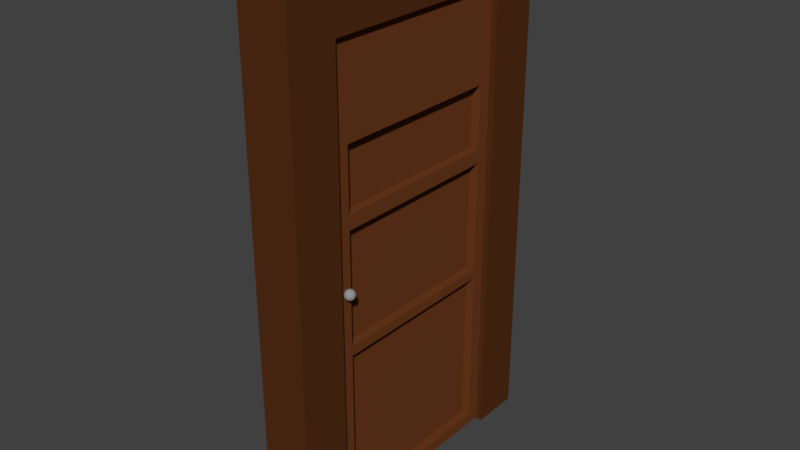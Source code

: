 # Source: Puerta_NV1.blend  (saved by Blender 2.78.0; exported with 4.5.12 LTS)
import bpy
from mathutils import Matrix  # noqa: F401  (used for matrix-valued properties, if any)

bpy.ops.wm.read_factory_settings(use_empty=True)
scene = bpy.context.scene
scene.name = 'Scene'

# ---- collections
col_collection_1 = bpy.data.collections.new('Collection 1'); scene.collection.children.link(col_collection_1)

# ---- materials (node trees are filled in below, after node groups)
mat_material_001 = bpy.data.materials.new('Material.001')
mat_material_001.alpha_threshold = 0.0
mat_material_001.use_transparent_shadow = False
mat_material_001.diffuse_color = (0.1574, 0.04657, 0.01341, 1.0)
mat_material_001.roughness = 0.5
mat_material_002 = bpy.data.materials.new('Material.002')
mat_material_002.alpha_threshold = 0.0
mat_material_002.use_transparent_shadow = False
mat_material_002.diffuse_color = (0.3032, 0.3032, 0.3032, 1.0)
mat_material_002.roughness = 0.5
mat_material = bpy.data.materials.new('Material')
mat_material.alpha_threshold = 0.0
mat_material.use_transparent_shadow = False
mat_material.diffuse_color = (0.09084, 0.0279, 0.00805, 1.0)
mat_material.roughness = 0.5
mat_material.line_color = (0.0, 0.0, 0.0, 1.0)

# ---- material node trees

# ---- world
world_world = bpy.data.worlds.new('World'); scene.world = world_world
world_world.color = (0.05088, 0.05088, 0.05088)
world_world.use_sun_shadow = False
world_world.sun_shadow_jitter_overblur = 0.0
world_world.cycles.sampling_method = 'MANUAL'

# ---- meshes
me_cube_001 = bpy.data.meshes.new('Cube.001')
me_cube_001.from_pydata([(-1.0, -8.293, -9.719), (-1.0, -8.293, 8.91), (-1.0, -0.005973, -9.719), (-1.0, -0.005973, 8.909), (0.9995, -8.293, -9.719), (0.9995, -8.293, 8.91), (0.9995, -0.005973, -9.719), (0.9995, -0.005973, 8.909), (-1.0, -8.293, 8.329), (-1.0, -0.005973, 8.329), (0.9995, -0.005973, 8.329), (0.9995, -8.293, 8.329), (-1.0, -0.005973, 5.7), (0.9995, -0.005973, 5.7), (0.9995, -8.293, 5.7), (-1.0, -8.293, 5.7), (-1.0, -0.005973, 5.33), (0.9995, -0.005973, 5.33), (0.9995, -8.293, 5.331), (-1.0, -8.293, 5.331), (-1.0, -0.005973, -2.676), (0.9995, -0.005973, -2.676), (0.9995, -8.293, -2.676), (-1.0, -8.293, -2.676), (-1.0, -8.293, -2.282), (-1.0, -0.005973, -2.282), (0.9995, -0.005973, -2.282), (0.9995, -8.293, -2.282), (-1.0, -8.293, 2.823), (-1.0, -0.005973, 2.823), (0.9995, -0.005973, 2.823), (0.9995, -8.293, 2.823), (-1.0, -0.005973, 2.246), (0.9995, -0.005973, 2.246), (0.9995, -8.293, 2.246), (-1.0, -8.293, 2.246), (-1.0, -7.662, -9.719), (-1.0, -7.662, 8.91), (0.9995, -7.662, -9.719), (0.9995, -7.662, 8.91), (0.9995, -7.662, 8.329), (-1.0, -7.662, 8.329), (-1.0, -7.662, 5.7), (0.9995, -7.662, 5.7), (0.9995, -7.662, 5.331), (-1.0, -7.662, 5.331), (-1.0, -7.662, -2.676), (0.9995, -7.662, -2.676), (-1.0, -7.662, -2.282), (0.9995, -7.662, -2.282), (-1.0, -7.662, 2.823), (0.9995, -7.662, 2.823), (0.9995, -7.662, 2.246), (-1.0, -7.662, 2.246), (-1.0, -0.5526, 8.909), (0.9995, -0.5526, -9.719), (-1.0, -0.5526, 8.329), (-1.0, -0.5526, 5.7), (-1.0, -0.5526, 5.33), (-1.0, -0.5526, -2.676), (-1.0, -0.5526, -2.282), (-1.0, -0.5526, 2.823), (-1.0, -0.5526, 2.246), (-1.0, -0.5526, -9.719), (0.9995, -0.5526, 8.909), (0.9995, -0.5526, 8.329), (0.9995, -0.5526, 5.7), (0.9995, -0.5526, 5.33), (0.9995, -0.5526, -2.676), (0.9995, -0.5526, -2.282), (0.9995, -0.5526, 2.823), (0.9995, -0.5526, 2.246), (-1.0, -0.005973, -9.244), (0.9995, -0.005973, -9.244), (0.9995, -8.293, -9.244), (-1.0, -8.293, -9.244), (0.9995, -7.662, -9.244), (-1.0, -7.662, -9.244), (0.9995, -0.5526, -9.244), (-1.0, -0.5526, -9.244), (0.5337, -0.5526, 5.33), (0.5337, -7.662, 5.331), (0.5337, -0.5526, -2.676), (0.5337, -7.662, -2.676), (0.5337, -0.5526, -2.282), (0.5337, -7.662, -2.282), (0.5337, -0.5526, 2.823), (0.5337, -7.662, 2.823), (0.5337, -0.5526, 2.246), (0.5337, -7.662, 2.246), (0.5337, -7.662, -9.244), (0.5337, -0.5526, -9.244), (-1.0, -7.662, 2.246), (-1.0, -7.662, -2.282), (-1.0, -0.5526, -2.282), (-1.0, -0.5526, 2.246), (-1.0, -7.662, 2.246), (-1.0, -7.662, -2.282), (-1.0, -0.5526, -2.282), (-1.0, -0.5526, 2.246), (-1.0, -7.662, 5.331), (-1.0, -7.662, 2.823), (-1.0, -0.5526, 5.33), (-1.0, -7.662, -2.676), (-1.0, -0.5526, -2.676), (-1.0, -0.5526, 2.823), (-1.0, -7.662, -9.244), (-1.0, -0.5526, -9.244), (-1.0, -7.662, 2.246), (-1.0, -7.662, -2.282), (-1.0, -0.5526, -2.282), (-1.0, -0.5526, 2.246), (-0.6882, -7.662, 5.331), (-0.6882, -7.662, 2.823), (-0.6882, -0.5526, 5.33), (-0.6882, -7.662, -2.676), (-0.6882, -0.5526, -2.676), (-0.6882, -0.5526, 2.823), (-0.6882, -7.662, -9.244), (-0.6882, -0.5526, -9.244), (-0.6882, -7.662, 2.246), (-0.6882, -7.662, -2.282), (-0.6882, -0.5526, -2.282), (-0.6882, -0.5526, 2.246), (1.258, -7.889, 0.2018), (1.268, -7.85, 0.1897), (1.277, -7.814, 0.1702), (1.285, -7.783, 0.1439), (1.292, -7.757, 0.1119), (1.297, -7.738, 0.07533), (1.3, -7.726, 0.03567), (1.301, -7.722, -0.005572), (1.3, -7.726, -0.04681), (1.297, -7.738, -0.08647), (1.292, -7.757, -0.123), (1.285, -7.783, -0.1551), (1.277, -7.814, -0.1813), (1.268, -7.85, -0.2009), (1.258, -7.889, -0.2129), (1.268, -7.891, 0.2018), (1.288, -7.854, 0.1897), (1.306, -7.821, 0.1702), (1.322, -7.791, 0.1439), (1.335, -7.767, 0.1119), (1.345, -7.749, 0.07533), (1.351, -7.738, 0.03567), (1.353, -7.734, -0.005572), (1.351, -7.738, -0.04681), (1.345, -7.749, -0.08647), (1.335, -7.767, -0.123), (1.322, -7.791, -0.1551), (1.306, -7.821, -0.1813), (1.288, -7.854, -0.2009), (1.268, -7.891, -0.2129), (1.277, -7.895, 0.2018), (1.306, -7.862, 0.1897), (1.332, -7.832, 0.1702), (1.355, -7.805, 0.1439), (1.374, -7.783, 0.1119), (1.388, -7.767, 0.07533), (1.397, -7.757, 0.03567), (1.4, -7.753, -0.005572), (1.397, -7.757, -0.04681), (1.388, -7.767, -0.08647), (1.374, -7.783, -0.123), (1.355, -7.805, -0.1551), (1.332, -7.832, -0.1813), (1.306, -7.862, -0.2009), (1.277, -7.895, -0.2129), (1.285, -7.9, 0.2018), (1.322, -7.872, 0.1897), (1.355, -7.846, 0.1702), (1.385, -7.824, 0.1439), (1.409, -7.805, 0.1119), (1.427, -7.791, 0.07533), (1.438, -7.783, 0.03567), (1.442, -7.78, -0.005572), (1.438, -7.783, -0.04681), (1.427, -7.791, -0.08647), (1.409, -7.805, -0.123), (1.385, -7.824, -0.1551), (1.355, -7.846, -0.1813), (1.322, -7.872, -0.2009), (1.285, -7.9, -0.2129), (1.292, -7.906, 0.2018), (1.335, -7.884, 0.1897), (1.374, -7.864, 0.1702), (1.409, -7.846, 0.1439), (1.437, -7.832, 0.1119), (1.458, -7.821, 0.07533), (1.471, -7.814, 0.03567), (1.476, -7.812, -0.005572), (1.471, -7.814, -0.04681), (1.458, -7.821, -0.08647), (1.437, -7.832, -0.123), (1.409, -7.846, -0.1551), (1.374, -7.864, -0.1813), (1.335, -7.884, -0.2009), (1.292, -7.906, -0.2129), (1.248, -7.929, -0.217), (1.297, -7.913, 0.2018), (1.345, -7.898, 0.1897), (1.388, -7.884, 0.1702), (1.427, -7.872, 0.1439), (1.458, -7.862, 0.1119), (1.482, -7.854, 0.07533), (1.496, -7.85, 0.03567), (1.501, -7.848, -0.005572), (1.496, -7.85, -0.04681), (1.482, -7.854, -0.08647), (1.458, -7.862, -0.123), (1.427, -7.872, -0.1551), (1.388, -7.884, -0.1813), (1.345, -7.898, -0.2009), (1.297, -7.913, -0.2129), (1.3, -7.921, 0.2018), (1.351, -7.913, 0.1897), (1.397, -7.906, 0.1702), (1.438, -7.9, 0.1439), (1.471, -7.895, 0.1119), (1.496, -7.891, 0.07533), (1.512, -7.889, 0.03567), (1.517, -7.888, -0.005572), (1.512, -7.889, -0.04681), (1.496, -7.891, -0.08647), (1.471, -7.895, -0.123), (1.438, -7.9, -0.1551), (1.397, -7.906, -0.1813), (1.351, -7.913, -0.2009), (1.3, -7.921, -0.2129), (1.301, -7.929, 0.2018), (1.353, -7.929, 0.1897), (1.4, -7.929, 0.1702), (1.442, -7.929, 0.1439), (1.476, -7.929, 0.1119), (1.501, -7.929, 0.07533), (1.517, -7.929, 0.03567), (1.522, -7.929, -0.005572), (1.517, -7.929, -0.04681), (1.501, -7.929, -0.08647), (1.476, -7.929, -0.123), (1.442, -7.929, -0.1551), (1.4, -7.929, -0.1813), (1.353, -7.929, -0.2009), (1.301, -7.929, -0.2129), (1.3, -7.937, 0.2018), (1.351, -7.945, 0.1897), (1.397, -7.952, 0.1702), (1.438, -7.958, 0.1439), (1.471, -7.963, 0.1119), (1.496, -7.967, 0.07533), (1.512, -7.97, 0.03567), (1.517, -7.97, -0.005572), (1.512, -7.97, -0.04681), (1.496, -7.967, -0.08647), (1.471, -7.963, -0.123), (1.438, -7.958, -0.1551), (1.397, -7.952, -0.1813), (1.351, -7.945, -0.2009), (1.3, -7.937, -0.2129), (1.297, -7.945, 0.2018), (1.345, -7.96, 0.1897), (1.388, -7.974, 0.1702), (1.427, -7.986, 0.1439), (1.458, -7.996, 0.1119), (1.482, -8.004, 0.07533), (1.496, -8.009, 0.03567), (1.501, -8.01, -0.005572), (1.496, -8.009, -0.04681), (1.482, -8.004, -0.08647), (1.458, -7.996, -0.123), (1.427, -7.986, -0.1551), (1.388, -7.974, -0.1813), (1.345, -7.96, -0.2009), (1.297, -7.945, -0.2129), (1.292, -7.952, 0.2018), (1.335, -7.974, 0.1897), (1.374, -7.994, 0.1702), (1.409, -8.012, 0.1439), (1.437, -8.027, 0.1119), (1.458, -8.038, 0.07533), (1.471, -8.044, 0.03567), (1.476, -8.047, -0.005572), (1.471, -8.044, -0.04681), (1.458, -8.038, -0.08647), (1.437, -8.027, -0.123), (1.409, -8.012, -0.1551), (1.374, -7.994, -0.1813), (1.335, -7.974, -0.2009), (1.292, -7.952, -0.2129), (1.285, -7.958, 0.2018), (1.322, -7.986, 0.1897), (1.355, -8.012, 0.1702), (1.385, -8.035, 0.1439), (1.409, -8.053, 0.1119), (1.427, -8.067, 0.07533), (1.438, -8.076, 0.03567), (1.442, -8.079, -0.005572), (1.438, -8.076, -0.04681), (1.427, -8.067, -0.08647), (1.409, -8.053, -0.123), (1.385, -8.035, -0.1551), (1.355, -8.012, -0.1813), (1.322, -7.986, -0.2009), (1.285, -7.958, -0.2129), (1.277, -7.963, 0.2018), (1.306, -7.996, 0.1897), (1.332, -8.027, 0.1702), (1.355, -8.053, 0.1439), (1.374, -8.075, 0.1119), (1.388, -8.092, 0.07533), (1.397, -8.102, 0.03567), (1.4, -8.105, -0.005572), (1.397, -8.102, -0.04681), (1.388, -8.092, -0.08647), (1.374, -8.075, -0.123), (1.355, -8.053, -0.1551), (1.332, -8.027, -0.1813), (1.306, -7.996, -0.2009), (1.277, -7.963, -0.2129), (1.268, -7.967, 0.2018), (1.288, -8.004, 0.1897), (1.306, -8.038, 0.1702), (1.322, -8.067, 0.1439), (1.335, -8.092, 0.1119), (1.345, -8.11, 0.07533), (1.351, -8.121, 0.03567), (1.353, -8.125, -0.005572), (1.351, -8.121, -0.04681), (1.345, -8.11, -0.08647), (1.335, -8.092, -0.123), (1.322, -8.067, -0.1551), (1.306, -8.038, -0.1813), (1.288, -8.004, -0.2009), (1.268, -7.967, -0.2129), (1.258, -7.97, 0.2018), (1.268, -8.009, 0.1897), (1.277, -8.044, 0.1702), (1.285, -8.076, 0.1439), (1.292, -8.102, 0.1119), (1.297, -8.121, 0.07533), (1.3, -8.133, 0.03567), (1.301, -8.137, -0.005572), (1.3, -8.133, -0.04681), (1.297, -8.121, -0.08647), (1.292, -8.102, -0.123), (1.285, -8.076, -0.1551), (1.277, -8.044, -0.1813), (1.268, -8.009, -0.2009), (1.258, -7.97, -0.2129), (1.248, -7.97, 0.2018), (1.248, -8.01, 0.1897), (1.248, -8.047, 0.1702), (1.248, -8.079, 0.1439), (1.248, -8.105, 0.1119), (1.248, -8.125, 0.07533), (1.248, -8.137, 0.03567), (1.248, -8.141, -0.005572), (1.248, -8.137, -0.04681), (1.248, -8.125, -0.08647), (1.248, -8.105, -0.123), (1.248, -8.079, -0.1551), (1.248, -8.047, -0.1813), (1.248, -8.01, -0.2009), (1.248, -7.97, -0.2129), (1.237, -7.97, 0.2018), (1.227, -8.009, 0.1897), (1.218, -8.044, 0.1702), (1.21, -8.076, 0.1439), (1.203, -8.102, 0.1119), (1.198, -8.121, 0.07533), (1.195, -8.133, 0.03567), (1.194, -8.137, -0.005572), (1.195, -8.133, -0.04681), (1.198, -8.121, -0.08647), (1.203, -8.102, -0.123), (1.21, -8.076, -0.1551), (1.218, -8.044, -0.1813), (1.227, -8.009, -0.2009), (1.237, -7.97, -0.2129), (1.227, -7.967, 0.2018), (1.207, -8.004, 0.1897), (1.189, -8.038, 0.1702), (1.173, -8.067, 0.1439), (1.16, -8.092, 0.1119), (1.15, -8.11, 0.07533), (1.145, -8.121, 0.03567), (1.142, -8.125, -0.005572), (1.145, -8.121, -0.04681), (1.15, -8.11, -0.08647), (1.16, -8.092, -0.123), (1.173, -8.067, -0.1551), (1.189, -8.038, -0.1813), (1.207, -8.004, -0.2009), (1.227, -7.967, -0.2129), (1.248, -7.929, 0.2058), (1.218, -7.963, 0.2018), (1.189, -7.996, 0.1897), (1.163, -8.027, 0.1702), (1.14, -8.053, 0.1439), (1.121, -8.075, 0.1119), (1.107, -8.092, 0.07533), (1.098, -8.102, 0.03567), (1.095, -8.105, -0.005572), (1.098, -8.102, -0.04681), (1.107, -8.092, -0.08647), (1.121, -8.075, -0.123), (1.14, -8.053, -0.1551), (1.163, -8.027, -0.1813), (1.189, -7.996, -0.2009), (1.218, -7.963, -0.2129), (1.21, -7.958, 0.2018), (1.173, -7.986, 0.1897), (1.14, -8.012, 0.1702), (1.11, -8.035, 0.1439), (1.086, -8.053, 0.1119), (1.068, -8.067, 0.07533), (1.057, -8.076, 0.03567), (1.053, -8.079, -0.005572), (1.057, -8.076, -0.04681), (1.068, -8.067, -0.08647), (1.086, -8.053, -0.123), (1.11, -8.035, -0.1551), (1.14, -8.012, -0.1813), (1.173, -7.986, -0.2009), (1.21, -7.958, -0.2129), (1.203, -7.952, 0.2018), (1.16, -7.974, 0.1897), (1.121, -7.994, 0.1702), (1.086, -8.012, 0.1439), (1.058, -8.027, 0.1119), (1.037, -8.038, 0.07533), (1.024, -8.044, 0.03567), (1.019, -8.047, -0.005572), (1.024, -8.044, -0.04681), (1.037, -8.038, -0.08647), (1.058, -8.027, -0.123), (1.086, -8.012, -0.1551), (1.121, -7.994, -0.1813), (1.16, -7.974, -0.2009), (1.203, -7.952, -0.2129), (1.198, -7.945, 0.2018), (1.15, -7.96, 0.1897), (1.107, -7.974, 0.1702), (1.068, -7.986, 0.1439), (1.037, -7.996, 0.1119), (1.013, -8.004, 0.07533), (0.9988, -8.009, 0.03567), (0.9939, -8.01, -0.005572), (0.9988, -8.009, -0.04681), (1.013, -8.004, -0.08647), (1.037, -7.996, -0.123), (1.068, -7.986, -0.1551), (1.107, -7.974, -0.1813), (1.15, -7.96, -0.2009), (1.198, -7.945, -0.2129), (1.195, -7.937, 0.2018), (1.145, -7.945, 0.1897), (1.098, -7.952, 0.1702), (1.057, -7.958, 0.1439), (1.024, -7.963, 0.1119), (0.9988, -7.967, 0.07533), (0.9835, -7.97, 0.03567), (0.9783, -7.97, -0.005572), (0.9835, -7.97, -0.04681), (0.9988, -7.967, -0.08647), (1.024, -7.963, -0.123), (1.057, -7.958, -0.1551), (1.098, -7.952, -0.1813), (1.145, -7.945, -0.2009), (1.195, -7.937, -0.2129), (1.194, -7.929, 0.2018), (1.142, -7.929, 0.1897), (1.095, -7.929, 0.1702), (1.053, -7.929, 0.1439), (1.019, -7.929, 0.1119), (0.9939, -7.929, 0.07533), (0.9783, -7.929, 0.03567), (0.973, -7.929, -0.005572), (0.9783, -7.929, -0.04681), (0.9939, -7.929, -0.08647), (1.019, -7.929, -0.123), (1.053, -7.929, -0.1551), (1.095, -7.929, -0.1813), (1.142, -7.929, -0.2009), (1.194, -7.929, -0.2129), (1.195, -7.921, 0.2018), (1.145, -7.913, 0.1897), (1.098, -7.906, 0.1702), (1.057, -7.9, 0.1439), (1.024, -7.895, 0.1119), (0.9988, -7.891, 0.07533), (0.9835, -7.889, 0.03567), (0.9783, -7.888, -0.005572), (0.9835, -7.889, -0.04681), (0.9988, -7.891, -0.08647), (1.024, -7.895, -0.123), (1.057, -7.9, -0.1551), (1.098, -7.906, -0.1813), (1.145, -7.913, -0.2009), (1.195, -7.921, -0.2129), (1.198, -7.913, 0.2018), (1.15, -7.898, 0.1897), (1.107, -7.884, 0.1702), (1.068, -7.872, 0.1439), (1.037, -7.862, 0.1119), (1.013, -7.854, 0.07533), (0.9988, -7.85, 0.03567), (0.9939, -7.848, -0.005572), (0.9988, -7.85, -0.04681), (1.013, -7.854, -0.08647), (1.037, -7.862, -0.123), (1.068, -7.872, -0.1551), (1.107, -7.884, -0.1813), (1.15, -7.898, -0.2009), (1.198, -7.913, -0.2129), (1.203, -7.906, 0.2018), (1.16, -7.884, 0.1897), (1.121, -7.864, 0.1702), (1.086, -7.846, 0.1439), (1.058, -7.832, 0.1119), (1.037, -7.821, 0.07533), (1.024, -7.814, 0.03567), (1.019, -7.812, -0.005572), (1.024, -7.814, -0.04681), (1.037, -7.821, -0.08647), (1.058, -7.832, -0.123), (1.086, -7.846, -0.1551), (1.121, -7.864, -0.1813), (1.16, -7.884, -0.2009), (1.203, -7.906, -0.2129), (1.21, -7.9, 0.2018), (1.173, -7.872, 0.1897), (1.14, -7.846, 0.1702), (1.11, -7.824, 0.1439), (1.086, -7.805, 0.1119), (1.068, -7.791, 0.07533), (1.057, -7.783, 0.03567), (1.053, -7.78, -0.005572), (1.057, -7.783, -0.04681), (1.068, -7.791, -0.08647), (1.086, -7.805, -0.123), (1.11, -7.824, -0.1551), (1.14, -7.846, -0.1813), (1.173, -7.872, -0.2009), (1.21, -7.9, -0.2129), (1.218, -7.895, 0.2018), (1.189, -7.862, 0.1897), (1.163, -7.832, 0.1702), (1.14, -7.805, 0.1439), (1.121, -7.783, 0.1119), (1.107, -7.767, 0.07533), (1.098, -7.757, 0.03567), (1.095, -7.753, -0.005572), (1.098, -7.757, -0.04681), (1.107, -7.767, -0.08647), (1.121, -7.783, -0.123), (1.14, -7.805, -0.1551), (1.163, -7.832, -0.1813), (1.189, -7.862, -0.2009), (1.218, -7.895, -0.2129), (1.227, -7.891, 0.2018), (1.207, -7.854, 0.1897), (1.189, -7.821, 0.1702), (1.173, -7.791, 0.1439), (1.16, -7.767, 0.1119), (1.15, -7.749, 0.07533), (1.145, -7.738, 0.03567), (1.142, -7.734, -0.005572), (1.145, -7.738, -0.04681), (1.15, -7.749, -0.08647), (1.16, -7.767, -0.123), (1.173, -7.791, -0.1551), (1.189, -7.821, -0.1813), (1.207, -7.854, -0.2009), (1.227, -7.891, -0.2129), (1.237, -7.889, 0.2018), (1.227, -7.85, 0.1897), (1.218, -7.814, 0.1702), (1.21, -7.783, 0.1439), (1.203, -7.757, 0.1119), (1.198, -7.738, 0.07533), (1.195, -7.726, 0.03567), (1.194, -7.722, -0.005572), (1.195, -7.726, -0.04681), (1.198, -7.738, -0.08647), (1.203, -7.757, -0.123), (1.21, -7.783, -0.1551), (1.218, -7.814, -0.1813), (1.227, -7.85, -0.2009), (1.237, -7.889, -0.2129), (1.248, -7.888, 0.2018), (1.248, -7.848, 0.1897), (1.248, -7.812, 0.1702), (1.248, -7.78, 0.1439), (1.248, -7.753, 0.1119), (1.248, -7.734, 0.07533), (1.248, -7.722, 0.03567), (1.248, -7.718, -0.005572), (1.248, -7.722, -0.04681), (1.248, -7.734, -0.08647), (1.248, -7.753, -0.123), (1.248, -7.78, -0.1551), (1.248, -7.812, -0.1813), (1.248, -7.848, -0.2009), (1.248, -7.888, -0.2129), (-1.237, -7.889, 0.2018), (-1.227, -7.85, 0.1897), (-1.218, -7.814, 0.1702), (-1.21, -7.783, 0.1439), (-1.203, -7.757, 0.1119), (-1.198, -7.738, 0.07533), (-1.195, -7.726, 0.03567), (-1.194, -7.722, -0.005572), (-1.195, -7.726, -0.04681), (-1.198, -7.738, -0.08647), (-1.203, -7.757, -0.123), (-1.21, -7.783, -0.1551), (-1.218, -7.814, -0.1813), (-1.227, -7.85, -0.2009), (-1.237, -7.889, -0.2129), (-1.227, -7.891, 0.2018), (-1.207, -7.854, 0.1897), (-1.189, -7.821, 0.1702), (-1.173, -7.791, 0.1439), (-1.16, -7.767, 0.1119), (-1.15, -7.749, 0.07533), (-1.145, -7.738, 0.03567), (-1.142, -7.734, -0.005572), (-1.145, -7.738, -0.04681), (-1.15, -7.749, -0.08647), (-1.16, -7.767, -0.123), (-1.173, -7.791, -0.1551), (-1.189, -7.821, -0.1813), (-1.207, -7.854, -0.2009), (-1.227, -7.891, -0.2129), (-1.218, -7.895, 0.2018), (-1.189, -7.862, 0.1897), (-1.163, -7.832, 0.1702), (-1.14, -7.805, 0.1439), (-1.121, -7.783, 0.1119), (-1.107, -7.767, 0.07533), (-1.098, -7.757, 0.03567), (-1.095, -7.753, -0.005572), (-1.098, -7.757, -0.04681), (-1.107, -7.767, -0.08647), (-1.121, -7.783, -0.123), (-1.14, -7.805, -0.1551), (-1.163, -7.832, -0.1813), (-1.189, -7.862, -0.2009), (-1.218, -7.895, -0.2129), (-1.21, -7.9, 0.2018), (-1.173, -7.872, 0.1897), (-1.14, -7.846, 0.1702), (-1.11, -7.824, 0.1439), (-1.086, -7.805, 0.1119), (-1.068, -7.791, 0.07533), (-1.057, -7.783, 0.03567), (-1.053, -7.78, -0.005572), (-1.057, -7.783, -0.04681), (-1.068, -7.791, -0.08647), (-1.086, -7.805, -0.123), (-1.11, -7.824, -0.1551), (-1.14, -7.846, -0.1813), (-1.173, -7.872, -0.2009), (-1.21, -7.9, -0.2129), (-1.203, -7.906, 0.2018), (-1.16, -7.884, 0.1897), (-1.121, -7.864, 0.1702), (-1.086, -7.846, 0.1439), (-1.058, -7.832, 0.1119), (-1.037, -7.821, 0.07533), (-1.024, -7.814, 0.03567), (-1.019, -7.812, -0.005572), (-1.024, -7.814, -0.04681), (-1.037, -7.821, -0.08647), (-1.058, -7.832, -0.123), (-1.086, -7.846, -0.1551), (-1.121, -7.864, -0.1813), (-1.16, -7.884, -0.2009), (-1.203, -7.906, -0.2129), (-1.248, -7.929, -0.217), (-1.198, -7.913, 0.2018), (-1.15, -7.898, 0.1897), (-1.107, -7.884, 0.1702), (-1.068, -7.872, 0.1439), (-1.037, -7.862, 0.1119), (-1.013, -7.854, 0.07533), (-0.9988, -7.85, 0.03567), (-0.9939, -7.848, -0.005572), (-0.9988, -7.85, -0.04681), (-1.013, -7.854, -0.08647), (-1.037, -7.862, -0.123), (-1.068, -7.872, -0.1551), (-1.107, -7.884, -0.1813), (-1.15, -7.898, -0.2009), (-1.198, -7.913, -0.2129), (-1.195, -7.921, 0.2018), (-1.145, -7.913, 0.1897), (-1.098, -7.906, 0.1702), (-1.057, -7.9, 0.1439), (-1.024, -7.895, 0.1119), (-0.9988, -7.891, 0.07533), (-0.9835, -7.889, 0.03567), (-0.9783, -7.888, -0.005572), (-0.9835, -7.889, -0.04681), (-0.9988, -7.891, -0.08647), (-1.024, -7.895, -0.123), (-1.057, -7.9, -0.1551), (-1.098, -7.906, -0.1813), (-1.145, -7.913, -0.2009), (-1.195, -7.921, -0.2129), (-1.194, -7.929, 0.2018), (-1.142, -7.929, 0.1897), (-1.095, -7.929, 0.1702), (-1.053, -7.929, 0.1439), (-1.019, -7.929, 0.1119), (-0.9939, -7.929, 0.07533), (-0.9783, -7.929, 0.03567), (-0.973, -7.929, -0.005572), (-0.9783, -7.929, -0.04681), (-0.9939, -7.929, -0.08647), (-1.019, -7.929, -0.123), (-1.053, -7.929, -0.1551), (-1.095, -7.929, -0.1813), (-1.142, -7.929, -0.2009), (-1.194, -7.929, -0.2129), (-1.195, -7.937, 0.2018), (-1.145, -7.945, 0.1897), (-1.098, -7.952, 0.1702), (-1.057, -7.958, 0.1439), (-1.024, -7.963, 0.1119), (-0.9988, -7.967, 0.07533), (-0.9835, -7.97, 0.03567), (-0.9783, -7.97, -0.005572), (-0.9835, -7.97, -0.04681), (-0.9988, -7.967, -0.08647), (-1.024, -7.963, -0.123), (-1.057, -7.958, -0.1551), (-1.098, -7.952, -0.1813), (-1.145, -7.945, -0.2009), (-1.195, -7.937, -0.2129), (-1.198, -7.945, 0.2018), (-1.15, -7.96, 0.1897), (-1.107, -7.974, 0.1702), (-1.068, -7.986, 0.1439), (-1.037, -7.996, 0.1119), (-1.013, -8.004, 0.07533), (-0.9988, -8.009, 0.03567), (-0.9939, -8.01, -0.005572), (-0.9988, -8.009, -0.04681), (-1.013, -8.004, -0.08647), (-1.037, -7.996, -0.123), (-1.068, -7.986, -0.1551), (-1.107, -7.974, -0.1813), (-1.15, -7.96, -0.2009), (-1.198, -7.945, -0.2129), (-1.203, -7.952, 0.2018), (-1.16, -7.974, 0.1897), (-1.121, -7.994, 0.1702), (-1.086, -8.012, 0.1439), (-1.058, -8.027, 0.1119), (-1.037, -8.038, 0.07533), (-1.024, -8.044, 0.03567), (-1.019, -8.047, -0.005572), (-1.024, -8.044, -0.04681), (-1.037, -8.038, -0.08647), (-1.058, -8.027, -0.123), (-1.086, -8.012, -0.1551), (-1.121, -7.994, -0.1813), (-1.16, -7.974, -0.2009), (-1.203, -7.952, -0.2129), (-1.21, -7.958, 0.2018), (-1.173, -7.986, 0.1897), (-1.14, -8.012, 0.1702), (-1.11, -8.035, 0.1439), (-1.086, -8.053, 0.1119), (-1.068, -8.067, 0.07533), (-1.057, -8.076, 0.03567), (-1.053, -8.079, -0.005572), (-1.057, -8.076, -0.04681), (-1.068, -8.067, -0.08647), (-1.086, -8.053, -0.123), (-1.11, -8.035, -0.1551), (-1.14, -8.012, -0.1813), (-1.173, -7.986, -0.2009), (-1.21, -7.958, -0.2129), (-1.218, -7.963, 0.2018), (-1.189, -7.996, 0.1897), (-1.163, -8.027, 0.1702), (-1.14, -8.053, 0.1439), (-1.121, -8.075, 0.1119), (-1.107, -8.092, 0.07533), (-1.098, -8.102, 0.03567), (-1.095, -8.105, -0.005572), (-1.098, -8.102, -0.04681), (-1.107, -8.092, -0.08647), (-1.121, -8.075, -0.123), (-1.14, -8.053, -0.1551), (-1.163, -8.027, -0.1813), (-1.189, -7.996, -0.2009), (-1.218, -7.963, -0.2129), (-1.227, -7.967, 0.2018), (-1.207, -8.004, 0.1897), (-1.189, -8.038, 0.1702), (-1.173, -8.067, 0.1439), (-1.16, -8.092, 0.1119), (-1.15, -8.11, 0.07533), (-1.145, -8.121, 0.03567), (-1.142, -8.125, -0.005572), (-1.145, -8.121, -0.04681), (-1.15, -8.11, -0.08647), (-1.16, -8.092, -0.123), (-1.173, -8.067, -0.1551), (-1.189, -8.038, -0.1813), (-1.207, -8.004, -0.2009), (-1.227, -7.967, -0.2129), (-1.237, -7.97, 0.2018), (-1.227, -8.009, 0.1897), (-1.218, -8.044, 0.1702), (-1.21, -8.076, 0.1439), (-1.203, -8.102, 0.1119), (-1.198, -8.121, 0.07533), (-1.195, -8.133, 0.03567), (-1.194, -8.137, -0.005572), (-1.195, -8.133, -0.04681), (-1.198, -8.121, -0.08647), (-1.203, -8.102, -0.123), (-1.21, -8.076, -0.1551), (-1.218, -8.044, -0.1813), (-1.227, -8.009, -0.2009), (-1.237, -7.97, -0.2129), (-1.248, -7.97, 0.2018), (-1.248, -8.01, 0.1897), (-1.248, -8.047, 0.1702), (-1.248, -8.079, 0.1439), (-1.248, -8.105, 0.1119), (-1.248, -8.125, 0.07533), (-1.248, -8.137, 0.03567), (-1.248, -8.141, -0.005572), (-1.248, -8.137, -0.04681), (-1.248, -8.125, -0.08647), (-1.248, -8.105, -0.123), (-1.248, -8.079, -0.1551), (-1.248, -8.047, -0.1813), (-1.248, -8.01, -0.2009), (-1.248, -7.97, -0.2129), (-1.258, -7.97, 0.2018), (-1.268, -8.009, 0.1897), (-1.277, -8.044, 0.1702), (-1.285, -8.076, 0.1439), (-1.292, -8.102, 0.1119), (-1.297, -8.121, 0.07533), (-1.3, -8.133, 0.03567), (-1.301, -8.137, -0.005572), (-1.3, -8.133, -0.04681), (-1.297, -8.121, -0.08647), (-1.292, -8.102, -0.123), (-1.285, -8.076, -0.1551), (-1.277, -8.044, -0.1813), (-1.268, -8.009, -0.2009), (-1.258, -7.97, -0.2129), (-1.268, -7.967, 0.2018), (-1.288, -8.004, 0.1897), (-1.306, -8.038, 0.1702), (-1.322, -8.067, 0.1439), (-1.335, -8.092, 0.1119), (-1.345, -8.11, 0.07533), (-1.351, -8.121, 0.03567), (-1.353, -8.125, -0.005572), (-1.351, -8.121, -0.04681), (-1.345, -8.11, -0.08647), (-1.335, -8.092, -0.123), (-1.322, -8.067, -0.1551), (-1.306, -8.038, -0.1813), (-1.288, -8.004, -0.2009), (-1.268, -7.967, -0.2129), (-1.248, -7.929, 0.2058), (-1.277, -7.963, 0.2018), (-1.306, -7.996, 0.1897), (-1.332, -8.027, 0.1702), (-1.355, -8.053, 0.1439), (-1.374, -8.075, 0.1119), (-1.388, -8.092, 0.07533), (-1.397, -8.102, 0.03567), (-1.4, -8.105, -0.005572), (-1.397, -8.102, -0.04681), (-1.388, -8.092, -0.08647), (-1.374, -8.075, -0.123), (-1.355, -8.053, -0.1551), (-1.332, -8.027, -0.1813), (-1.306, -7.996, -0.2009), (-1.277, -7.963, -0.2129), (-1.285, -7.958, 0.2018), (-1.322, -7.986, 0.1897), (-1.355, -8.012, 0.1702), (-1.385, -8.035, 0.1439), (-1.409, -8.053, 0.1119), (-1.427, -8.067, 0.07533), (-1.438, -8.076, 0.03567), (-1.442, -8.079, -0.005572), (-1.438, -8.076, -0.04681), (-1.427, -8.067, -0.08647), (-1.409, -8.053, -0.123), (-1.385, -8.035, -0.1551), (-1.355, -8.012, -0.1813), (-1.322, -7.986, -0.2009), (-1.285, -7.958, -0.2129), (-1.292, -7.952, 0.2018), (-1.335, -7.974, 0.1897), (-1.374, -7.994, 0.1702), (-1.409, -8.012, 0.1439), (-1.437, -8.027, 0.1119), (-1.458, -8.038, 0.07533), (-1.471, -8.044, 0.03567), (-1.476, -8.047, -0.005572), (-1.471, -8.044, -0.04681), (-1.458, -8.038, -0.08647), (-1.437, -8.027, -0.123), (-1.409, -8.012, -0.1551), (-1.374, -7.994, -0.1813), (-1.335, -7.974, -0.2009), (-1.292, -7.952, -0.2129), (-1.297, -7.945, 0.2018), (-1.345, -7.96, 0.1897), (-1.388, -7.974, 0.1702), (-1.427, -7.986, 0.1439), (-1.458, -7.996, 0.1119), (-1.482, -8.004, 0.07533), (-1.496, -8.009, 0.03567), (-1.501, -8.01, -0.005572), (-1.496, -8.009, -0.04681), (-1.482, -8.004, -0.08647), (-1.458, -7.996, -0.123), (-1.427, -7.986, -0.1551), (-1.388, -7.974, -0.1813), (-1.345, -7.96, -0.2009), (-1.297, -7.945, -0.2129), (-1.3, -7.937, 0.2018), (-1.351, -7.945, 0.1897), (-1.397, -7.952, 0.1702), (-1.438, -7.958, 0.1439), (-1.471, -7.963, 0.1119), (-1.496, -7.967, 0.07533), (-1.512, -7.97, 0.03567), (-1.517, -7.97, -0.005572), (-1.512, -7.97, -0.04681), (-1.496, -7.967, -0.08647), (-1.471, -7.963, -0.123), (-1.438, -7.958, -0.1551), (-1.397, -7.952, -0.1813), (-1.351, -7.945, -0.2009), (-1.3, -7.937, -0.2129), (-1.301, -7.929, 0.2018), (-1.353, -7.929, 0.1897), (-1.4, -7.929, 0.1702), (-1.442, -7.929, 0.1439), (-1.476, -7.929, 0.1119), (-1.501, -7.929, 0.07533), (-1.517, -7.929, 0.03567), (-1.522, -7.929, -0.005572), (-1.517, -7.929, -0.04681), (-1.501, -7.929, -0.08647), (-1.476, -7.929, -0.123), (-1.442, -7.929, -0.1551), (-1.4, -7.929, -0.1813), (-1.353, -7.929, -0.2009), (-1.301, -7.929, -0.2129), (-1.3, -7.921, 0.2018), (-1.351, -7.913, 0.1897), (-1.397, -7.906, 0.1702), (-1.438, -7.9, 0.1439), (-1.471, -7.895, 0.1119), (-1.496, -7.891, 0.07533), (-1.512, -7.889, 0.03567), (-1.517, -7.888, -0.005572), (-1.512, -7.889, -0.04681), (-1.496, -7.891, -0.08647), (-1.471, -7.895, -0.123), (-1.438, -7.9, -0.1551), (-1.397, -7.906, -0.1813), (-1.351, -7.913, -0.2009), (-1.3, -7.921, -0.2129), (-1.297, -7.913, 0.2018), (-1.345, -7.898, 0.1897), (-1.388, -7.884, 0.1702), (-1.427, -7.872, 0.1439), (-1.458, -7.862, 0.1119), (-1.482, -7.854, 0.07533), (-1.496, -7.85, 0.03567), (-1.501, -7.848, -0.005572), (-1.496, -7.85, -0.04681), (-1.482, -7.854, -0.08647), (-1.458, -7.862, -0.123), (-1.427, -7.872, -0.1551), (-1.388, -7.884, -0.1813), (-1.345, -7.898, -0.2009), (-1.297, -7.913, -0.2129), (-1.292, -7.906, 0.2018), (-1.335, -7.884, 0.1897), (-1.374, -7.864, 0.1702), (-1.409, -7.846, 0.1439), (-1.437, -7.832, 0.1119), (-1.458, -7.821, 0.07533), (-1.471, -7.814, 0.03567), (-1.476, -7.812, -0.005572), (-1.471, -7.814, -0.04681), (-1.458, -7.821, -0.08647), (-1.437, -7.832, -0.123), (-1.409, -7.846, -0.1551), (-1.374, -7.864, -0.1813), (-1.335, -7.884, -0.2009), (-1.292, -7.906, -0.2129), (-1.285, -7.9, 0.2018), (-1.322, -7.872, 0.1897), (-1.355, -7.846, 0.1702), (-1.385, -7.824, 0.1439), (-1.409, -7.805, 0.1119), (-1.427, -7.791, 0.07533), (-1.438, -7.783, 0.03567), (-1.442, -7.78, -0.005572), (-1.438, -7.783, -0.04681), (-1.427, -7.791, -0.08647), (-1.409, -7.805, -0.123), (-1.385, -7.824, -0.1551), (-1.355, -7.846, -0.1813), (-1.322, -7.872, -0.2009), (-1.285, -7.9, -0.2129), (-1.277, -7.895, 0.2018), (-1.306, -7.862, 0.1897), (-1.332, -7.832, 0.1702), (-1.355, -7.805, 0.1439), (-1.374, -7.783, 0.1119), (-1.388, -7.767, 0.07533), (-1.397, -7.757, 0.03567), (-1.4, -7.753, -0.005572), (-1.397, -7.757, -0.04681), (-1.388, -7.767, -0.08647), (-1.374, -7.783, -0.123), (-1.355, -7.805, -0.1551), (-1.332, -7.832, -0.1813), (-1.306, -7.862, -0.2009), (-1.277, -7.895, -0.2129), (-1.268, -7.891, 0.2018), (-1.288, -7.854, 0.1897), (-1.306, -7.821, 0.1702), (-1.322, -7.791, 0.1439), (-1.335, -7.767, 0.1119), (-1.345, -7.749, 0.07533), (-1.351, -7.738, 0.03567), (-1.353, -7.734, -0.005572), (-1.351, -7.738, -0.04681), (-1.345, -7.749, -0.08647), (-1.335, -7.767, -0.123), (-1.322, -7.791, -0.1551), (-1.306, -7.821, -0.1813), (-1.288, -7.854, -0.2009), (-1.268, -7.891, -0.2129), (-1.258, -7.889, 0.2018), (-1.268, -7.85, 0.1897), (-1.277, -7.814, 0.1702), (-1.285, -7.783, 0.1439), (-1.292, -7.757, 0.1119), (-1.297, -7.738, 0.07533), (-1.3, -7.726, 0.03567), (-1.301, -7.722, -0.005572), (-1.3, -7.726, -0.04681), (-1.297, -7.738, -0.08647), (-1.292, -7.757, -0.123), (-1.285, -7.783, -0.1551), (-1.277, -7.814, -0.1813), (-1.268, -7.85, -0.2009), (-1.258, -7.889, -0.2129), (-1.248, -7.888, 0.2018), (-1.248, -7.848, 0.1897), (-1.248, -7.812, 0.1702), (-1.248, -7.78, 0.1439), (-1.248, -7.753, 0.1119), (-1.248, -7.734, 0.07533), (-1.248, -7.722, 0.03567), (-1.248, -7.718, -0.005572), (-1.248, -7.722, -0.04681), (-1.248, -7.734, -0.08647), (-1.248, -7.753, -0.123), (-1.248, -7.78, -0.1551), (-1.248, -7.812, -0.1813), (-1.248, -7.848, -0.2009), (-1.248, -7.888, -0.2129)], [], [(56, 54, 3, 9), (9, 3, 7, 10), (40, 39, 5, 11), (11, 5, 1, 8), (36, 38, 4, 0), (39, 37, 1, 5), (14, 11, 8, 15), (43, 40, 11, 14), (12, 9, 10, 13), (57, 56, 9, 12), (58, 57, 12, 16), (16, 12, 13, 17), (44, 43, 14, 18), (18, 14, 15, 19), (31, 18, 19, 28), (51, 44, 18, 31), (29, 16, 17, 30), (61, 58, 16, 29), (79, 59, 20, 72), (72, 20, 21, 73), (76, 47, 22, 74), (74, 22, 23, 75), (59, 60, 25, 20), (20, 25, 26, 21), (47, 49, 27, 22), (22, 27, 24, 23), (62, 61, 29, 32), (32, 29, 30, 33), (52, 51, 31, 34), (34, 31, 28, 35), (27, 34, 35, 24), (49, 52, 34, 27), (25, 32, 33, 26), (60, 62, 32, 25), (24, 35, 53, 48), (44, 51, 87, 81), (71, 70, 51, 52), (35, 28, 50, 53), (68, 69, 49, 47), (23, 24, 48, 46), (78, 68, 82, 91), (75, 23, 46, 77), (28, 19, 45, 50), (49, 69, 84, 85), (67, 66, 43, 44), (19, 15, 42, 45), (15, 8, 41, 42), (66, 65, 40, 43), (64, 54, 37, 39), (63, 55, 38, 36), (65, 64, 39, 40), (8, 1, 37, 41), (10, 7, 64, 65), (2, 6, 55, 63), (7, 3, 54, 64), (13, 10, 65, 66), (17, 13, 66, 67), (30, 17, 67, 70), (73, 21, 68, 78), (21, 26, 69, 68), (33, 30, 70, 71), (26, 33, 71, 69), (53, 62, 95, 92), (53, 50, 61, 62), (46, 48, 60, 59), (58, 61, 105, 102), (96, 99, 111, 108), (45, 42, 57, 58), (42, 41, 56, 57), (41, 37, 54, 56), (36, 77, 79, 63), (6, 73, 78, 55), (0, 75, 77, 36), (55, 78, 76, 38), (4, 74, 75, 0), (38, 76, 74, 4), (2, 72, 73, 6), (63, 79, 72, 2), (84, 88, 89, 85), (91, 82, 83, 90), (86, 80, 81, 87), (68, 47, 83, 82), (47, 76, 90, 83), (67, 44, 81, 80), (70, 67, 80, 86), (76, 78, 91, 90), (51, 70, 86, 87), (69, 71, 88, 84), (52, 49, 85, 89), (71, 52, 89, 88), (92, 95, 99, 96), (60, 48, 93, 94), (62, 60, 94, 95), (48, 53, 92, 93), (45, 58, 102, 100), (93, 92, 96, 97), (95, 94, 98, 99), (94, 93, 97, 98), (100, 102, 114, 112), (111, 110, 122, 123), (102, 105, 117, 114), (46, 59, 104, 103), (99, 98, 110, 111), (59, 79, 107, 104), (97, 96, 108, 109), (79, 77, 106, 107), (98, 97, 109, 110), (61, 50, 101, 105), (77, 46, 103, 106), (50, 45, 100, 101), (118, 115, 116, 119), (113, 112, 114, 117), (121, 120, 123, 122), (109, 108, 120, 121), (106, 103, 115, 118), (103, 104, 116, 115), (110, 109, 121, 122), (104, 107, 119, 116), (105, 101, 113, 117), (108, 111, 123, 120), (101, 100, 112, 113), (107, 106, 118, 119), (599, 598, 131, 132), (592, 591, 124, 125), (600, 599, 132, 133), (593, 592, 125, 126), (601, 600, 133, 134), (594, 593, 126, 127), (602, 601, 134, 135), (595, 594, 127, 128), (603, 602, 135, 136), (596, 595, 128, 129), (604, 603, 136, 137), (597, 596, 129, 130), (605, 604, 137, 138), (598, 597, 130, 131), (591, 395, 124), (199, 605, 138), (138, 137, 152, 153), (131, 130, 145, 146), (124, 395, 139), (199, 138, 153), (132, 131, 146, 147), (125, 124, 139, 140), (133, 132, 147, 148), (126, 125, 140, 141), (134, 133, 148, 149), (127, 126, 141, 142), (135, 134, 149, 150), (128, 127, 142, 143), (136, 135, 150, 151), (129, 128, 143, 144), (137, 136, 151, 152), (130, 129, 144, 145), (150, 149, 164, 165), (143, 142, 157, 158), (151, 150, 165, 166), (144, 143, 158, 159), (152, 151, 166, 167), (145, 144, 159, 160), (153, 152, 167, 168), (146, 145, 160, 161), (139, 395, 154), (199, 153, 168), (147, 146, 161, 162), (140, 139, 154, 155), (148, 147, 162, 163), (141, 140, 155, 156), (149, 148, 163, 164), (142, 141, 156, 157), (154, 395, 169), (199, 168, 183), (162, 161, 176, 177), (155, 154, 169, 170), (163, 162, 177, 178), (156, 155, 170, 171), (164, 163, 178, 179), (157, 156, 171, 172), (165, 164, 179, 180), (158, 157, 172, 173), (166, 165, 180, 181), (159, 158, 173, 174), (167, 166, 181, 182), (160, 159, 174, 175), (168, 167, 182, 183), (161, 160, 175, 176), (173, 172, 187, 188), (181, 180, 195, 196), (174, 173, 188, 189), (182, 181, 196, 197), (175, 174, 189, 190), (183, 182, 197, 198), (176, 175, 190, 191), (169, 395, 184), (199, 183, 198), (177, 176, 191, 192), (170, 169, 184, 185), (178, 177, 192, 193), (171, 170, 185, 186), (179, 178, 193, 194), (172, 171, 186, 187), (180, 179, 194, 195), (192, 191, 207, 208), (185, 184, 200, 201), (193, 192, 208, 209), (186, 185, 201, 202), (194, 193, 209, 210), (187, 186, 202, 203), (195, 194, 210, 211), (188, 187, 203, 204), (196, 195, 211, 212), (189, 188, 204, 205), (197, 196, 212, 213), (190, 189, 205, 206), (198, 197, 213, 214), (191, 190, 206, 207), (184, 395, 200), (199, 198, 214), (212, 211, 226, 227), (205, 204, 219, 220), (213, 212, 227, 228), (206, 205, 220, 221), (214, 213, 228, 229), (207, 206, 221, 222), (200, 395, 215), (199, 214, 229), (208, 207, 222, 223), (201, 200, 215, 216), (209, 208, 223, 224), (202, 201, 216, 217), (210, 209, 224, 225), (203, 202, 217, 218), (211, 210, 225, 226), (204, 203, 218, 219), (216, 215, 230, 231), (224, 223, 238, 239), (217, 216, 231, 232), (225, 224, 239, 240), (218, 217, 232, 233), (226, 225, 240, 241), (219, 218, 233, 234), (227, 226, 241, 242), (220, 219, 234, 235), (228, 227, 242, 243), (221, 220, 235, 236), (229, 228, 243, 244), (222, 221, 236, 237), (215, 395, 230), (199, 229, 244), (223, 222, 237, 238), (235, 234, 249, 250), (243, 242, 257, 258), (236, 235, 250, 251), (244, 243, 258, 259), (237, 236, 251, 252), (230, 395, 245), (199, 244, 259), (238, 237, 252, 253), (231, 230, 245, 246), (239, 238, 253, 254), (232, 231, 246, 247), (240, 239, 254, 255), (233, 232, 247, 248), (241, 240, 255, 256), (234, 233, 248, 249), (242, 241, 256, 257), (254, 253, 268, 269), (247, 246, 261, 262), (255, 254, 269, 270), (248, 247, 262, 263), (256, 255, 270, 271), (249, 248, 263, 264), (257, 256, 271, 272), (250, 249, 264, 265), (258, 257, 272, 273), (251, 250, 265, 266), (259, 258, 273, 274), (252, 251, 266, 267), (245, 395, 260), (199, 259, 274), (253, 252, 267, 268), (246, 245, 260, 261), (273, 272, 287, 288), (266, 265, 280, 281), (274, 273, 288, 289), (267, 266, 281, 282), (260, 395, 275), (199, 274, 289), (268, 267, 282, 283), (261, 260, 275, 276), (269, 268, 283, 284), (262, 261, 276, 277), (270, 269, 284, 285), (263, 262, 277, 278), (271, 270, 285, 286), (264, 263, 278, 279), (272, 271, 286, 287), (265, 264, 279, 280), (285, 284, 299, 300), (278, 277, 292, 293), (286, 285, 300, 301), (279, 278, 293, 294), (287, 286, 301, 302), (280, 279, 294, 295), (288, 287, 302, 303), (281, 280, 295, 296), (289, 288, 303, 304), (282, 281, 296, 297), (275, 395, 290), (199, 289, 304), (283, 282, 297, 298), (276, 275, 290, 291), (284, 283, 298, 299), (277, 276, 291, 292), (304, 303, 318, 319), (297, 296, 311, 312), (290, 395, 305), (199, 304, 319), (298, 297, 312, 313), (291, 290, 305, 306), (299, 298, 313, 314), (292, 291, 306, 307), (300, 299, 314, 315), (293, 292, 307, 308), (301, 300, 315, 316), (294, 293, 308, 309), (302, 301, 316, 317), (295, 294, 309, 310), (303, 302, 317, 318), (296, 295, 310, 311), (308, 307, 322, 323), (316, 315, 330, 331), (309, 308, 323, 324), (317, 316, 331, 332), (310, 309, 324, 325), (318, 317, 332, 333), (311, 310, 325, 326), (319, 318, 333, 334), (312, 311, 326, 327), (305, 395, 320), (199, 319, 334), (313, 312, 327, 328), (306, 305, 320, 321), (314, 313, 328, 329), (307, 306, 321, 322), (315, 314, 329, 330), (327, 326, 341, 342), (320, 395, 335), (199, 334, 349), (328, 327, 342, 343), (321, 320, 335, 336), (329, 328, 343, 344), (322, 321, 336, 337), (330, 329, 344, 345), (323, 322, 337, 338), (331, 330, 345, 346), (324, 323, 338, 339), (332, 331, 346, 347), (325, 324, 339, 340), (333, 332, 347, 348), (326, 325, 340, 341), (334, 333, 348, 349), (346, 345, 360, 361), (339, 338, 353, 354), (347, 346, 361, 362), (340, 339, 354, 355), (348, 347, 362, 363), (341, 340, 355, 356), (349, 348, 363, 364), (342, 341, 356, 357), (335, 395, 350), (199, 349, 364), (343, 342, 357, 358), (336, 335, 350, 351), (344, 343, 358, 359), (337, 336, 351, 352), (345, 344, 359, 360), (338, 337, 352, 353), (350, 395, 365), (199, 364, 379), (358, 357, 372, 373), (351, 350, 365, 366), (359, 358, 373, 374), (352, 351, 366, 367), (360, 359, 374, 375), (353, 352, 367, 368), (361, 360, 375, 376), (354, 353, 368, 369), (362, 361, 376, 377), (355, 354, 369, 370), (363, 362, 377, 378), (356, 355, 370, 371), (364, 363, 378, 379), (357, 356, 371, 372), (369, 368, 383, 384), (377, 376, 391, 392), (370, 369, 384, 385), (378, 377, 392, 393), (371, 370, 385, 386), (379, 378, 393, 394), (372, 371, 386, 387), (365, 395, 380), (199, 379, 394), (373, 372, 387, 388), (366, 365, 380, 381), (374, 373, 388, 389), (367, 366, 381, 382), (375, 374, 389, 390), (368, 367, 382, 383), (376, 375, 390, 391), (388, 387, 403, 404), (381, 380, 396, 397), (389, 388, 404, 405), (382, 381, 397, 398), (390, 389, 405, 406), (383, 382, 398, 399), (391, 390, 406, 407), (384, 383, 399, 400), (392, 391, 407, 408), (385, 384, 400, 401), (393, 392, 408, 409), (386, 385, 401, 402), (394, 393, 409, 410), (387, 386, 402, 403), (380, 395, 396), (199, 394, 410), (408, 407, 422, 423), (401, 400, 415, 416), (409, 408, 423, 424), (402, 401, 416, 417), (410, 409, 424, 425), (403, 402, 417, 418), (396, 395, 411), (199, 410, 425), (404, 403, 418, 419), (397, 396, 411, 412), (405, 404, 419, 420), (398, 397, 412, 413), (406, 405, 420, 421), (399, 398, 413, 414), (407, 406, 421, 422), (400, 399, 414, 415), (420, 419, 434, 435), (413, 412, 427, 428), (421, 420, 435, 436), (414, 413, 428, 429), (422, 421, 436, 437), (415, 414, 429, 430), (423, 422, 437, 438), (416, 415, 430, 431), (424, 423, 438, 439), (417, 416, 431, 432), (425, 424, 439, 440), (418, 417, 432, 433), (411, 395, 426), (199, 425, 440), (419, 418, 433, 434), (412, 411, 426, 427), (439, 438, 453, 454), (432, 431, 446, 447), (440, 439, 454, 455), (433, 432, 447, 448), (426, 395, 441), (199, 440, 455), (434, 433, 448, 449), (427, 426, 441, 442), (435, 434, 449, 450), (428, 427, 442, 443), (436, 435, 450, 451), (429, 428, 443, 444), (437, 436, 451, 452), (430, 429, 444, 445), (438, 437, 452, 453), (431, 430, 445, 446), (443, 442, 457, 458), (451, 450, 465, 466), (444, 443, 458, 459), (452, 451, 466, 467), (445, 444, 459, 460), (453, 452, 467, 468), (446, 445, 460, 461), (454, 453, 468, 469), (447, 446, 461, 462), (455, 454, 469, 470), (448, 447, 462, 463), (441, 395, 456), (199, 455, 470), (449, 448, 463, 464), (442, 441, 456, 457), (450, 449, 464, 465), (462, 461, 476, 477), (470, 469, 484, 485), (463, 462, 477, 478), (456, 395, 471), (199, 470, 485), (464, 463, 478, 479), (457, 456, 471, 472), (465, 464, 479, 480), (458, 457, 472, 473), (466, 465, 480, 481), (459, 458, 473, 474), (467, 466, 481, 482), (460, 459, 474, 475), (468, 467, 482, 483), (461, 460, 475, 476), (469, 468, 483, 484), (481, 480, 495, 496), (474, 473, 488, 489), (482, 481, 496, 497), (475, 474, 489, 490), (483, 482, 497, 498), (476, 475, 490, 491), (484, 483, 498, 499), (477, 476, 491, 492), (485, 484, 499, 500), (478, 477, 492, 493), (471, 395, 486), (199, 485, 500), (479, 478, 493, 494), (472, 471, 486, 487), (480, 479, 494, 495), (473, 472, 487, 488), (500, 499, 514, 515), (493, 492, 507, 508), (486, 395, 501), (199, 500, 515), (494, 493, 508, 509), (487, 486, 501, 502), (495, 494, 509, 510), (488, 487, 502, 503), (496, 495, 510, 511), (489, 488, 503, 504), (497, 496, 511, 512), (490, 489, 504, 505), (498, 497, 512, 513), (491, 490, 505, 506), (499, 498, 513, 514), (492, 491, 506, 507), (504, 503, 518, 519), (512, 511, 526, 527), (505, 504, 519, 520), (513, 512, 527, 528), (506, 505, 520, 521), (514, 513, 528, 529), (507, 506, 521, 522), (515, 514, 529, 530), (508, 507, 522, 523), (501, 395, 516), (199, 515, 530), (509, 508, 523, 524), (502, 501, 516, 517), (510, 509, 524, 525), (503, 502, 517, 518), (511, 510, 525, 526), (523, 522, 537, 538), (516, 395, 531), (199, 530, 545), (524, 523, 538, 539), (517, 516, 531, 532), (525, 524, 539, 540), (518, 517, 532, 533), (526, 525, 540, 541), (519, 518, 533, 534), (527, 526, 541, 542), (520, 519, 534, 535), (528, 527, 542, 543), (521, 520, 535, 536), (529, 528, 543, 544), (522, 521, 536, 537), (530, 529, 544, 545), (542, 541, 556, 557), (535, 534, 549, 550), (543, 542, 557, 558), (536, 535, 550, 551), (544, 543, 558, 559), (537, 536, 551, 552), (545, 544, 559, 560), (538, 537, 552, 553), (531, 395, 546), (199, 545, 560), (539, 538, 553, 554), (532, 531, 546, 547), (540, 539, 554, 555), (533, 532, 547, 548), (541, 540, 555, 556), (534, 533, 548, 549), (199, 560, 575), (554, 553, 568, 569), (547, 546, 561, 562), (555, 554, 569, 570), (548, 547, 562, 563), (556, 555, 570, 571), (549, 548, 563, 564), (557, 556, 571, 572), (550, 549, 564, 565), (558, 557, 572, 573), (551, 550, 565, 566), (559, 558, 573, 574), (552, 551, 566, 567), (560, 559, 574, 575), (553, 552, 567, 568), (546, 395, 561), (573, 572, 587, 588), (566, 565, 580, 581), (574, 573, 588, 589), (567, 566, 581, 582), (575, 574, 589, 590), (568, 567, 582, 583), (561, 395, 576), (199, 575, 590), (569, 568, 583, 584), (562, 561, 576, 577), (570, 569, 584, 585), (563, 562, 577, 578), (571, 570, 585, 586), (564, 563, 578, 579), (572, 571, 586, 587), (565, 564, 579, 580), (577, 576, 591, 592), (585, 584, 599, 600), (578, 577, 592, 593), (586, 585, 600, 601), (579, 578, 593, 594), (587, 586, 601, 602), (580, 579, 594, 595), (588, 587, 602, 603), (581, 580, 595, 596), (589, 588, 603, 604), (582, 581, 596, 597), (590, 589, 604, 605), (583, 582, 597, 598), (576, 395, 591), (199, 590, 605), (584, 583, 598, 599), (1081, 1080, 613, 614), (1074, 1073, 606, 607), (1082, 1081, 614, 615), (1075, 1074, 607, 608), (1083, 1082, 615, 616), (1076, 1075, 608, 609), (1084, 1083, 616, 617), (1077, 1076, 609, 610), (1085, 1084, 617, 618), (1078, 1077, 610, 611), (1086, 1085, 618, 619), (1079, 1078, 611, 612), (1087, 1086, 619, 620), (1080, 1079, 612, 613), (1073, 877, 606), (681, 1087, 620), (620, 619, 634, 635), (613, 612, 627, 628), (606, 877, 621), (681, 620, 635), (614, 613, 628, 629), (607, 606, 621, 622), (615, 614, 629, 630), (608, 607, 622, 623), (616, 615, 630, 631), (609, 608, 623, 624), (617, 616, 631, 632), (610, 609, 624, 625), (618, 617, 632, 633), (611, 610, 625, 626), (619, 618, 633, 634), (612, 611, 626, 627), (632, 631, 646, 647), (625, 624, 639, 640), (633, 632, 647, 648), (626, 625, 640, 641), (634, 633, 648, 649), (627, 626, 641, 642), (635, 634, 649, 650), (628, 627, 642, 643), (621, 877, 636), (681, 635, 650), (629, 628, 643, 644), (622, 621, 636, 637), (630, 629, 644, 645), (623, 622, 637, 638), (631, 630, 645, 646), (624, 623, 638, 639), (636, 877, 651), (681, 650, 665), (644, 643, 658, 659), (637, 636, 651, 652), (645, 644, 659, 660), (638, 637, 652, 653), (646, 645, 660, 661), (639, 638, 653, 654), (647, 646, 661, 662), (640, 639, 654, 655), (648, 647, 662, 663), (641, 640, 655, 656), (649, 648, 663, 664), (642, 641, 656, 657), (650, 649, 664, 665), (643, 642, 657, 658), (655, 654, 669, 670), (663, 662, 677, 678), (656, 655, 670, 671), (664, 663, 678, 679), (657, 656, 671, 672), (665, 664, 679, 680), (658, 657, 672, 673), (651, 877, 666), (681, 665, 680), (659, 658, 673, 674), (652, 651, 666, 667), (660, 659, 674, 675), (653, 652, 667, 668), (661, 660, 675, 676), (654, 653, 668, 669), (662, 661, 676, 677), (674, 673, 689, 690), (667, 666, 682, 683), (675, 674, 690, 691), (668, 667, 683, 684), (676, 675, 691, 692), (669, 668, 684, 685), (677, 676, 692, 693), (670, 669, 685, 686), (678, 677, 693, 694), (671, 670, 686, 687), (679, 678, 694, 695), (672, 671, 687, 688), (680, 679, 695, 696), (673, 672, 688, 689), (666, 877, 682), (681, 680, 696), (694, 693, 708, 709), (687, 686, 701, 702), (695, 694, 709, 710), (688, 687, 702, 703), (696, 695, 710, 711), (689, 688, 703, 704), (682, 877, 697), (681, 696, 711), (690, 689, 704, 705), (683, 682, 697, 698), (691, 690, 705, 706), (684, 683, 698, 699), (692, 691, 706, 707), (685, 684, 699, 700), (693, 692, 707, 708), (686, 685, 700, 701), (698, 697, 712, 713), (706, 705, 720, 721), (699, 698, 713, 714), (707, 706, 721, 722), (700, 699, 714, 715), (708, 707, 722, 723), (701, 700, 715, 716), (709, 708, 723, 724), (702, 701, 716, 717), (710, 709, 724, 725), (703, 702, 717, 718), (711, 710, 725, 726), (704, 703, 718, 719), (697, 877, 712), (681, 711, 726), (705, 704, 719, 720), (717, 716, 731, 732), (725, 724, 739, 740), (718, 717, 732, 733), (726, 725, 740, 741), (719, 718, 733, 734), (712, 877, 727), (681, 726, 741), (720, 719, 734, 735), (713, 712, 727, 728), (721, 720, 735, 736), (714, 713, 728, 729), (722, 721, 736, 737), (715, 714, 729, 730), (723, 722, 737, 738), (716, 715, 730, 731), (724, 723, 738, 739), (736, 735, 750, 751), (729, 728, 743, 744), (737, 736, 751, 752), (730, 729, 744, 745), (738, 737, 752, 753), (731, 730, 745, 746), (739, 738, 753, 754), (732, 731, 746, 747), (740, 739, 754, 755), (733, 732, 747, 748), (741, 740, 755, 756), (734, 733, 748, 749), (727, 877, 742), (681, 741, 756), (735, 734, 749, 750), (728, 727, 742, 743), (755, 754, 769, 770), (748, 747, 762, 763), (756, 755, 770, 771), (749, 748, 763, 764), (742, 877, 757), (681, 756, 771), (750, 749, 764, 765), (743, 742, 757, 758), (751, 750, 765, 766), (744, 743, 758, 759), (752, 751, 766, 767), (745, 744, 759, 760), (753, 752, 767, 768), (746, 745, 760, 761), (754, 753, 768, 769), (747, 746, 761, 762), (767, 766, 781, 782), (760, 759, 774, 775), (768, 767, 782, 783), (761, 760, 775, 776), (769, 768, 783, 784), (762, 761, 776, 777), (770, 769, 784, 785), (763, 762, 777, 778), (771, 770, 785, 786), (764, 763, 778, 779), (757, 877, 772), (681, 771, 786), (765, 764, 779, 780), (758, 757, 772, 773), (766, 765, 780, 781), (759, 758, 773, 774), (786, 785, 800, 801), (779, 778, 793, 794), (772, 877, 787), (681, 786, 801), (780, 779, 794, 795), (773, 772, 787, 788), (781, 780, 795, 796), (774, 773, 788, 789), (782, 781, 796, 797), (775, 774, 789, 790), (783, 782, 797, 798), (776, 775, 790, 791), (784, 783, 798, 799), (777, 776, 791, 792), (785, 784, 799, 800), (778, 777, 792, 793), (790, 789, 804, 805), (798, 797, 812, 813), (791, 790, 805, 806), (799, 798, 813, 814), (792, 791, 806, 807), (800, 799, 814, 815), (793, 792, 807, 808), (801, 800, 815, 816), (794, 793, 808, 809), (787, 877, 802), (681, 801, 816), (795, 794, 809, 810), (788, 787, 802, 803), (796, 795, 810, 811), (789, 788, 803, 804), (797, 796, 811, 812), (809, 808, 823, 824), (802, 877, 817), (681, 816, 831), (810, 809, 824, 825), (803, 802, 817, 818), (811, 810, 825, 826), (804, 803, 818, 819), (812, 811, 826, 827), (805, 804, 819, 820), (813, 812, 827, 828), (806, 805, 820, 821), (814, 813, 828, 829), (807, 806, 821, 822), (815, 814, 829, 830), (808, 807, 822, 823), (816, 815, 830, 831), (828, 827, 842, 843), (821, 820, 835, 836), (829, 828, 843, 844), (822, 821, 836, 837), (830, 829, 844, 845), (823, 822, 837, 838), (831, 830, 845, 846), (824, 823, 838, 839), (817, 877, 832), (681, 831, 846), (825, 824, 839, 840), (818, 817, 832, 833), (826, 825, 840, 841), (819, 818, 833, 834), (827, 826, 841, 842), (820, 819, 834, 835), (832, 877, 847), (681, 846, 861), (840, 839, 854, 855), (833, 832, 847, 848), (841, 840, 855, 856), (834, 833, 848, 849), (842, 841, 856, 857), (835, 834, 849, 850), (843, 842, 857, 858), (836, 835, 850, 851), (844, 843, 858, 859), (837, 836, 851, 852), (845, 844, 859, 860), (838, 837, 852, 853), (846, 845, 860, 861), (839, 838, 853, 854), (851, 850, 865, 866), (859, 858, 873, 874), (852, 851, 866, 867), (860, 859, 874, 875), (853, 852, 867, 868), (861, 860, 875, 876), (854, 853, 868, 869), (847, 877, 862), (681, 861, 876), (855, 854, 869, 870), (848, 847, 862, 863), (856, 855, 870, 871), (849, 848, 863, 864), (857, 856, 871, 872), (850, 849, 864, 865), (858, 857, 872, 873), (870, 869, 885, 886), (863, 862, 878, 879), (871, 870, 886, 887), (864, 863, 879, 880), (872, 871, 887, 888), (865, 864, 880, 881), (873, 872, 888, 889), (866, 865, 881, 882), (874, 873, 889, 890), (867, 866, 882, 883), (875, 874, 890, 891), (868, 867, 883, 884), (876, 875, 891, 892), (869, 868, 884, 885), (862, 877, 878), (681, 876, 892), (890, 889, 904, 905), (883, 882, 897, 898), (891, 890, 905, 906), (884, 883, 898, 899), (892, 891, 906, 907), (885, 884, 899, 900), (878, 877, 893), (681, 892, 907), (886, 885, 900, 901), (879, 878, 893, 894), (887, 886, 901, 902), (880, 879, 894, 895), (888, 887, 902, 903), (881, 880, 895, 896), (889, 888, 903, 904), (882, 881, 896, 897), (902, 901, 916, 917), (895, 894, 909, 910), (903, 902, 917, 918), (896, 895, 910, 911), (904, 903, 918, 919), (897, 896, 911, 912), (905, 904, 919, 920), (898, 897, 912, 913), (906, 905, 920, 921), (899, 898, 913, 914), (907, 906, 921, 922), (900, 899, 914, 915), (893, 877, 908), (681, 907, 922), (901, 900, 915, 916), (894, 893, 908, 909), (921, 920, 935, 936), (914, 913, 928, 929), (922, 921, 936, 937), (915, 914, 929, 930), (908, 877, 923), (681, 922, 937), (916, 915, 930, 931), (909, 908, 923, 924), (917, 916, 931, 932), (910, 909, 924, 925), (918, 917, 932, 933), (911, 910, 925, 926), (919, 918, 933, 934), (912, 911, 926, 927), (920, 919, 934, 935), (913, 912, 927, 928), (925, 924, 939, 940), (933, 932, 947, 948), (926, 925, 940, 941), (934, 933, 948, 949), (927, 926, 941, 942), (935, 934, 949, 950), (928, 927, 942, 943), (936, 935, 950, 951), (929, 928, 943, 944), (937, 936, 951, 952), (930, 929, 944, 945), (923, 877, 938), (681, 937, 952), (931, 930, 945, 946), (924, 923, 938, 939), (932, 931, 946, 947), (944, 943, 958, 959), (952, 951, 966, 967), (945, 944, 959, 960), (938, 877, 953), (681, 952, 967), (946, 945, 960, 961), (939, 938, 953, 954), (947, 946, 961, 962), (940, 939, 954, 955), (948, 947, 962, 963), (941, 940, 955, 956), (949, 948, 963, 964), (942, 941, 956, 957), (950, 949, 964, 965), (943, 942, 957, 958), (951, 950, 965, 966), (963, 962, 977, 978), (956, 955, 970, 971), (964, 963, 978, 979), (957, 956, 971, 972), (965, 964, 979, 980), (958, 957, 972, 973), (966, 965, 980, 981), (959, 958, 973, 974), (967, 966, 981, 982), (960, 959, 974, 975), (953, 877, 968), (681, 967, 982), (961, 960, 975, 976), (954, 953, 968, 969), (962, 961, 976, 977), (955, 954, 969, 970), (982, 981, 996, 997), (975, 974, 989, 990), (968, 877, 983), (681, 982, 997), (976, 975, 990, 991), (969, 968, 983, 984), (977, 976, 991, 992), (970, 969, 984, 985), (978, 977, 992, 993), (971, 970, 985, 986), (979, 978, 993, 994), (972, 971, 986, 987), (980, 979, 994, 995), (973, 972, 987, 988), (981, 980, 995, 996), (974, 973, 988, 989), (986, 985, 1000, 1001), (994, 993, 1008, 1009), (987, 986, 1001, 1002), (995, 994, 1009, 1010), (988, 987, 1002, 1003), (996, 995, 1010, 1011), (989, 988, 1003, 1004), (997, 996, 1011, 1012), (990, 989, 1004, 1005), (983, 877, 998), (681, 997, 1012), (991, 990, 1005, 1006), (984, 983, 998, 999), (992, 991, 1006, 1007), (985, 984, 999, 1000), (993, 992, 1007, 1008), (1005, 1004, 1019, 1020), (998, 877, 1013), (681, 1012, 1027), (1006, 1005, 1020, 1021), (999, 998, 1013, 1014), (1007, 1006, 1021, 1022), (1000, 999, 1014, 1015), (1008, 1007, 1022, 1023), (1001, 1000, 1015, 1016), (1009, 1008, 1023, 1024), (1002, 1001, 1016, 1017), (1010, 1009, 1024, 1025), (1003, 1002, 1017, 1018), (1011, 1010, 1025, 1026), (1004, 1003, 1018, 1019), (1012, 1011, 1026, 1027), (1024, 1023, 1038, 1039), (1017, 1016, 1031, 1032), (1025, 1024, 1039, 1040), (1018, 1017, 1032, 1033), (1026, 1025, 1040, 1041), (1019, 1018, 1033, 1034), (1027, 1026, 1041, 1042), (1020, 1019, 1034, 1035), (1013, 877, 1028), (681, 1027, 1042), (1021, 1020, 1035, 1036), (1014, 1013, 1028, 1029), (1022, 1021, 1036, 1037), (1015, 1014, 1029, 1030), (1023, 1022, 1037, 1038), (1016, 1015, 1030, 1031), (681, 1042, 1057), (1036, 1035, 1050, 1051), (1029, 1028, 1043, 1044), (1037, 1036, 1051, 1052), (1030, 1029, 1044, 1045), (1038, 1037, 1052, 1053), (1031, 1030, 1045, 1046), (1039, 1038, 1053, 1054), (1032, 1031, 1046, 1047), (1040, 1039, 1054, 1055), (1033, 1032, 1047, 1048), (1041, 1040, 1055, 1056), (1034, 1033, 1048, 1049), (1042, 1041, 1056, 1057), (1035, 1034, 1049, 1050), (1028, 877, 1043), (1055, 1054, 1069, 1070), (1048, 1047, 1062, 1063), (1056, 1055, 1070, 1071), (1049, 1048, 1063, 1064), (1057, 1056, 1071, 1072), (1050, 1049, 1064, 1065), (1043, 877, 1058), (681, 1057, 1072), (1051, 1050, 1065, 1066), (1044, 1043, 1058, 1059), (1052, 1051, 1066, 1067), (1045, 1044, 1059, 1060), (1053, 1052, 1067, 1068), (1046, 1045, 1060, 1061), (1054, 1053, 1068, 1069), (1047, 1046, 1061, 1062), (1059, 1058, 1073, 1074), (1067, 1066, 1081, 1082), (1060, 1059, 1074, 1075), (1068, 1067, 1082, 1083), (1061, 1060, 1075, 1076), (1069, 1068, 1083, 1084), (1062, 1061, 1076, 1077), (1070, 1069, 1084, 1085), (1063, 1062, 1077, 1078), (1071, 1070, 1085, 1086), (1064, 1063, 1078, 1079), (1072, 1071, 1086, 1087), (1065, 1064, 1079, 1080), (1058, 877, 1073), (681, 1072, 1087), (1066, 1065, 1080, 1081)])
me_cube_001.polygons.foreach_set('material_index', [0, 0, 0, 0, 0, 0, 0, 0, 0, 0, 0, 0, 0, 0, 0, 0, 0, 0, 0, 0, 0, 0, 0, 0, 0, 0, 0, 0, 0, 0, 0, 0, 0, 0, 0, 0, 0, 0, 0, 0, 0, 0, 0, 0, 0, 0, 0, 0, 0, 0, 0, 0, 0, 0, 0, 0, 0, 0, 0, 0, 0, 0, 0, 0, 0, 0, 0, 0, 0, 0, 0, 0, 0, 0, 0, 0, 0, 0, 0, 0, 0, 0, 0, 0, 0, 0, 0, 0, 0, 0, 0, 0, 0, 0, 0, 0, 0, 0, 0, 0, 0, 0, 0, 0, 0, 0, 0, 0, 0, 0, 0, 0, 0, 0, 0, 0, 0, 0, 0, 0, 0, 0, 1, 1, 1, 1, 1, 1, 1, 1, 1, 1, 1, 1, 1, 1, 1, 1, 1, 1, 1, 1, 1, 1, 1, 1, 1, 1, 1, 1, 1, 1, 1, 1, 1, 1, 1, 1, 1, 1, 1, 1, 1, 1, 1, 1, 1, 1, 1, 1, 1, 1, 1, 1, 1, 1, 1, 1, 1, 1, 1, 1, 1, 1, 1, 1, 1, 1, 1, 1, 1, 1, 1, 1, 1, 1, 1, 1, 1, 1, 1, 1, 1, 1, 1, 1, 1, 1, 1, 1, 1, 1, 1, 1, 1, 1, 1, 1, 1, 1, 1, 1, 1, 1, 1, 1, 1, 1, 1, 1, 1, 1, 1, 1, 1, 1, 1, 1, 1, 1, 1, 1, 1, 1, 1, 1, 1, 1, 1, 1, 1, 1, 1, 1, 1, 1, 1, 1, 1, 1, 1, 1, 1, 1, 1, 1, 1, 1, 1, 1, 1, 1, 1, 1, 1, 1, 1, 1, 1, 1, 1, 1, 1, 1, 1, 1, 1, 1, 1, 1, 1, 1, 1, 1, 1, 1, 1, 1, 1, 1, 1, 1, 1, 1, 1, 1, 1, 1, 1, 1, 1, 1, 1, 1, 1, 1, 1, 1, 1, 1, 1, 1, 1, 1, 1, 1, 1, 1, 1, 1, 1, 1, 1, 1, 1, 1, 1, 1, 1, 1, 1, 1, 1, 1, 1, 1, 1, 1, 1, 1, 1, 1, 1, 1, 1, 1, 1, 1, 1, 1, 1, 1, 1, 1, 1, 1, 1, 1, 1, 1, 1, 1, 1, 1, 1, 1, 1, 1, 1, 1, 1, 1, 1, 1, 1, 1, 1, 1, 1, 1, 1, 1, 1, 1, 1, 1, 1, 1, 1, 1, 1, 1, 1, 1, 1, 1, 1, 1, 1, 1, 1, 1, 1, 1, 1, 1, 1, 1, 1, 1, 1, 1, 1, 1, 1, 1, 1, 1, 1, 1, 1, 1, 1, 1, 1, 1, 1, 1, 1, 1, 1, 1, 1, 1, 1, 1, 1, 1, 1, 1, 1, 1, 1, 1, 1, 1, 1, 1, 1, 1, 1, 1, 1, 1, 1, 1, 1, 1, 1, 1, 1, 1, 1, 1, 1, 1, 1, 1, 1, 1, 1, 1, 1, 1, 1, 1, 1, 1, 1, 1, 1, 1, 1, 1, 1, 1, 1, 1, 1, 1, 1, 1, 1, 1, 1, 1, 1, 1, 1, 1, 1, 1, 1, 1, 1, 1, 1, 1, 1, 1, 1, 1, 1, 1, 1, 1, 1, 1, 1, 1, 1, 1, 1, 1, 1, 1, 1, 1, 1, 1, 1, 1, 1, 1, 1, 1, 1, 1, 1, 1, 1, 1, 1, 1, 1, 1, 1, 1, 1, 1, 1, 1, 1, 1, 1, 1, 1, 1, 1, 1, 1, 1, 1, 1, 1, 1, 1, 1, 1, 1, 1, 1, 1, 1, 1, 1, 1, 1, 1, 1, 1, 1, 1, 1, 1, 1, 1, 1, 1, 1, 1, 1, 1, 1, 1, 1, 1, 1, 1, 1, 1, 1, 1, 1, 1, 1, 1, 1, 1, 1, 1, 1, 1, 1, 1, 1, 1, 1, 1, 1, 1, 1, 1, 1, 1, 1, 1, 1, 1, 1, 1, 1, 1, 1, 1, 1, 1, 1, 1, 1, 1, 1, 1, 1, 1, 1, 1, 1, 1, 1, 1, 1, 1, 1, 1, 1, 1, 1, 1, 1, 1, 1, 1, 1, 1, 1, 1, 1, 1, 1, 1, 1, 1, 1, 1, 1, 1, 1, 1, 1, 1, 1, 1, 1, 1, 1, 1, 1, 1, 1, 1, 1, 1, 1, 1, 1, 1, 1, 1, 1, 1, 1, 1, 1, 1, 1, 1, 1, 1, 1, 1, 1, 1, 1, 1, 1, 1, 1, 1, 1, 1, 1, 1, 1, 1, 1, 1, 1, 1, 1, 1, 1, 1, 1, 1, 1, 1, 1, 1, 1, 1, 1, 1, 1, 1, 1, 1, 1, 1, 1, 1, 1, 1, 1, 1, 1, 1, 1, 1, 1, 1, 1, 1, 1, 1, 1, 1, 1, 1, 1, 1, 1, 1, 1, 1, 1, 1, 1, 1, 1, 1, 1, 1, 1, 1, 1, 1, 1, 1, 1, 1, 1, 1, 1, 1, 1, 1, 1, 1, 1, 1, 1, 1, 1, 1, 1, 1, 1, 1, 1, 1, 1, 1, 1, 1, 1, 1, 1, 1, 1, 1, 1, 1, 1, 1, 1, 1, 1, 1, 1, 1, 1, 1, 1, 1, 1, 1, 1, 1, 1, 1, 1, 1, 1, 1, 1, 1, 1, 1, 1, 1, 1, 1, 1, 1, 1, 1, 1, 1, 1, 1, 1, 1, 1, 1, 1, 1, 1, 1, 1, 1, 1, 1, 1, 1, 1, 1, 1, 1, 1, 1, 1, 1, 1, 1, 1, 1, 1, 1, 1, 1, 1, 1, 1, 1, 1, 1, 1, 1, 1, 1, 1, 1, 1, 1, 1, 1, 1, 1, 1, 1, 1, 1, 1, 1, 1, 1, 1, 1, 1, 1, 1, 1, 1, 1, 1, 1, 1, 1, 1, 1, 1, 1, 1, 1, 1, 1, 1, 1, 1, 1, 1, 1, 1, 1, 1, 1, 1, 1, 1, 1, 1, 1, 1, 1, 1, 1, 1, 1, 1, 1, 1, 1, 1, 1, 1, 1, 1, 1, 1, 1, 1, 1, 1, 1, 1, 1, 1, 1, 1, 1, 1, 1, 1, 1, 1, 1, 1, 1, 1, 1, 1, 1, 1, 1, 1, 1, 1, 1, 1, 1, 1, 1, 1, 1, 1, 1, 1, 1, 1, 1, 1, 1, 1, 1, 1, 1, 1, 1, 1, 1, 1, 1, 1, 1, 1, 1, 1, 1, 1, 1, 1, 1, 1, 1, 1, 1, 1, 1, 1, 1, 1, 1, 1, 1, 1, 1, 1, 1, 1, 1, 1, 1, 1, 1, 1, 1, 1, 1, 1, 1, 1, 1, 1, 1, 1, 1, 1, 1, 1, 1, 1, 1, 1, 1, 1, 1, 1, 1, 1, 1, 1, 1, 1, 1, 1, 1, 1, 1, 1, 1, 1, 1, 1, 1, 1, 1, 1, 1, 1, 1, 1, 1, 1, 1, 1, 1, 1, 1, 1, 1, 1, 1, 1, 1, 1, 1, 1, 1, 1, 1, 1, 1, 1, 1, 1, 1, 1, 1, 1, 1, 1, 1, 1, 1, 1])
me_cube_001.materials.append(mat_material_001)
me_cube_001.materials.append(mat_material_002)
me_cube_001.use_remesh_preserve_volume = False
me_cube_001.use_remesh_preserve_attributes = False
me_cube_001.use_mirror_vertex_groups = False
me_cube_001.update()
me_cube = bpy.data.meshes.new('Cube')
me_cube.from_pydata([(1.0, -4.184, -10.61), (1.0, -6.184, -10.61), (-1.0, -6.184, -10.61), (-1.0, -4.184, -10.61), (1.0, -4.184, 8.169), (1.0, -6.184, 8.169), (-1.0, -6.184, 8.169), (-1.0, -4.184, 8.169), (1.0, -4.184, 10.61), (1.0, -6.184, 10.61), (-1.0, -4.184, 10.61), (-1.0, -6.184, 10.61), (1.0, 4.148, 8.169), (-1.0, 4.148, 8.169), (1.0, 4.148, 10.61), (-1.0, 4.148, 10.61), (1.0, 4.148, 8.169), (-1.0, 4.148, 8.169), (1.0, 4.148, 10.61), (-1.0, 4.148, 10.61), (1.0, 6.184, 8.169), (-1.0, 6.184, 8.169), (1.0, 6.184, 10.61), (-1.0, 6.184, 10.61), (1.0, 4.148, 8.169), (-1.0, 4.148, 8.169), (1.0, 6.184, 8.169), (-1.0, 6.184, 8.169), (1.0, 4.148, -10.61), (-1.0, 4.148, -10.61), (1.0, 6.184, -10.61), (-1.0, 6.184, -10.61)], [], [(0, 1, 2, 3), (6, 5, 9, 11), (0, 4, 5, 1), (1, 5, 6, 2), (2, 6, 7, 3), (4, 0, 3, 7), (8, 10, 11, 9), (5, 4, 8, 9), (7, 6, 11, 10), (7, 10, 15, 13), (15, 14, 18, 19), (10, 8, 14, 15), (4, 7, 13, 12), (8, 4, 12, 14), (18, 16, 20, 22), (14, 12, 16, 18), (12, 13, 17, 16), (13, 15, 19, 17), (20, 21, 23, 22), (16, 17, 25, 24), (17, 19, 23, 21), (19, 18, 22, 23), (26, 24, 28, 30), (17, 21, 27, 25), (20, 16, 24, 26), (21, 20, 26, 27), (28, 29, 31, 30), (24, 25, 29, 28), (25, 27, 31, 29), (27, 26, 30, 31)])
me_cube.materials.append(mat_material)
me_cube.use_remesh_preserve_volume = False
me_cube.use_remesh_preserve_attributes = False
me_cube.use_mirror_vertex_groups = False
me_cube.update()

# ---- objects
ob_cube_001 = bpy.data.objects.new('Cube.001', me_cube_001)
ob_cube = bpy.data.objects.new('Cube', me_cube)

# ---- transforms, parenting, visibility, modifiers, constraints
ob_cube_001.location = (0.0, 4.149, -0.83)
ob_cube_001.scale = (0.77, 1.0, 1.0)
ob_cube_001.lineart.crease_threshold = 0.0
ob_cube.location = (0.0, 0.0, 0.0)
ob_cube.lock_rotations_4d = False
ob_cube.empty_display_type = 'ARROWS'
ob_cube.lineart.crease_threshold = 0.0

# ---- collection membership
col_collection_1.objects.link(ob_cube_001)
col_collection_1.objects.link(ob_cube)

# ---- scene / render settings (as saved in the file)
scene.frame_start = 1; scene.frame_end = 60; scene.frame_set(1)
scene.render.engine = 'BLENDER_EEVEE_NEXT'
scene.render.resolution_percentage = 50
scene.render.dither_intensity = 0.0
scene.cycles.use_denoising = False
scene.cycles.samples = 128
scene.cycles.sampling_pattern = 'TABULATED_SOBOL'
scene.cycles.light_sampling_threshold = 0.0
scene.cycles.use_adaptive_sampling = False
scene.cycles.use_light_tree = False
scene.cycles.blur_glossy = 0.0
scene.cycles.sample_clamp_indirect = 0.0
scene.view_settings.view_transform = 'Standard'
bpy.context.view_layer.update()

# ---- added for rendering (the .blend has no active camera and no usable light): camera, sun
cam_auto = bpy.data.cameras.new('AutoCamera')
cam_auto.lens = 50.0
cam_auto.sensor_width = 36.0
cam_auto.clip_end = 1000.0
ob_auto_camera = bpy.data.objects.new('AutoCamera', cam_auto)
scene.collection.objects.link(ob_auto_camera)
ob_auto_camera.location = (22.8263, -27.3916, 18.261)
ob_auto_camera.rotation_euler = (1.09748, -7.21219e-08, 0.694738)
scene.camera = ob_auto_camera
light_auto_sun = bpy.data.lights.new('AutoSun', 'SUN')
light_auto_sun.energy = 3.0
light_auto_sun.angle = 0.0523599
ob_auto_sun = bpy.data.objects.new('AutoSun', light_auto_sun)
scene.collection.objects.link(ob_auto_sun)
ob_auto_sun.rotation_euler = (0.872665, 0.174533, 0.523599)
bpy.context.view_layer.update()
